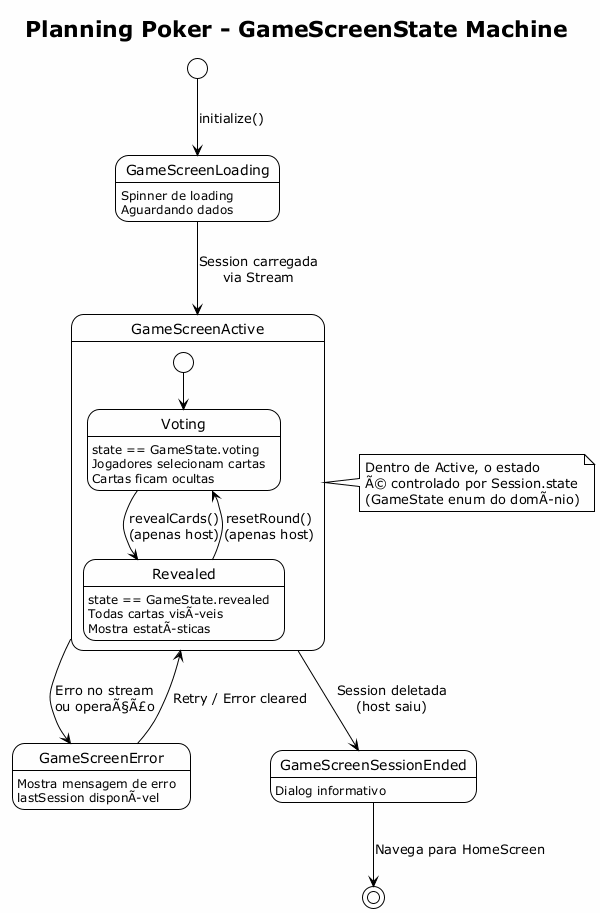

The diagram above was rendered by PlantUML. Its source (embedded in the PNG):
@startuml state_game

!theme plain
skinparam backgroundColor #FEFEFE

title Planning Poker - GameScreenState Machine

[*] --> GameScreenLoading : initialize()

GameScreenLoading --> GameScreenActive : Session carregada\nvia Stream
GameScreenLoading : Spinner de loading
GameScreenLoading : Aguardando dados

state GameScreenActive {
    [*] --> Voting
    
    Voting : state == GameState.voting
    Voting : Jogadores selecionam cartas
    Voting : Cartas ficam ocultas
    
    Voting --> Revealed : revealCards()\n(apenas host)
    
    Revealed : state == GameState.revealed
    Revealed : Todas cartas visÃveis
    Revealed : Mostra estatÃsticas
    
    Revealed --> Voting : resetRound()\n(apenas host)
}

GameScreenActive --> GameScreenError : Erro no stream\nou operaÃ§Ã£o
GameScreenActive --> GameScreenSessionEnded : Session deletada\n(host saiu)

GameScreenError --> GameScreenActive : Retry / Error cleared
GameScreenError : Mostra mensagem de erro
GameScreenError : lastSession disponÃvel

GameScreenSessionEnded --> [*] : Navega para HomeScreen
GameScreenSessionEnded : Dialog informativo

note right of GameScreenActive
  Dentro de Active, o estado
  Ã© controlado por Session.state
  (GameState enum do domÃnio)
end note

@enduml